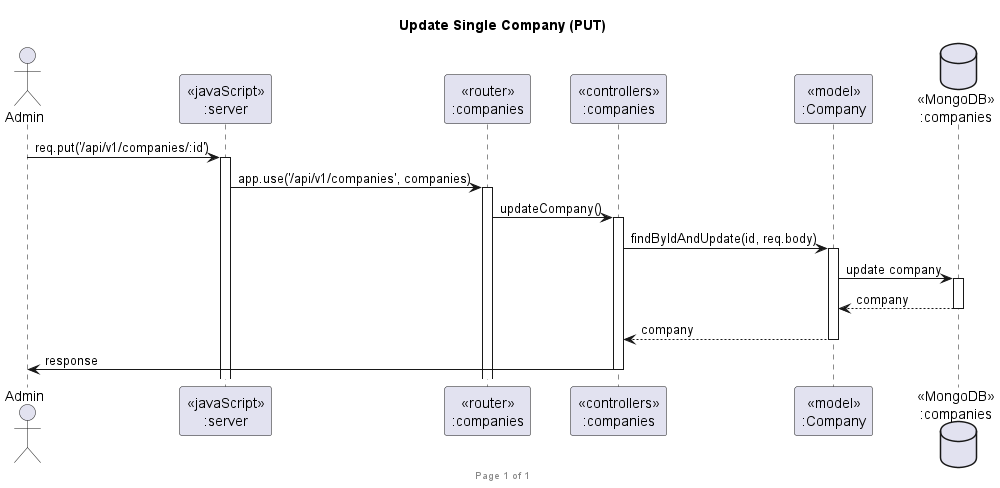

The diagram above was rendered by PlantUML. Its source (embedded in the PNG):
@startuml Update Single Company (PUT)

footer Page %page% of %lastpage%
title "Update Single Company (PUT)"

actor "Admin" as client
participant "<<javaScript>>\n:server" as server
participant "<<router>>\n:companies" as routerCompanies
participant "<<controllers>>\n:companies" as controllersCompanies
participant "<<model>>\n:Company" as modelCompany
database "<<MongoDB>>\n:companies" as CompaniesDatabase

client->server ++: req.put('/api/v1/companies/:id')
server->routerCompanies ++: app.use('/api/v1/companies', companies)
routerCompanies -> controllersCompanies ++: updateCompany()
controllersCompanies->modelCompany ++: findByIdAndUpdate(id, req.body)
modelCompany ->CompaniesDatabase ++: update company
CompaniesDatabase --> modelCompany --: company
controllersCompanies <-- modelCompany --: company
controllersCompanies->client --: response

@enduml